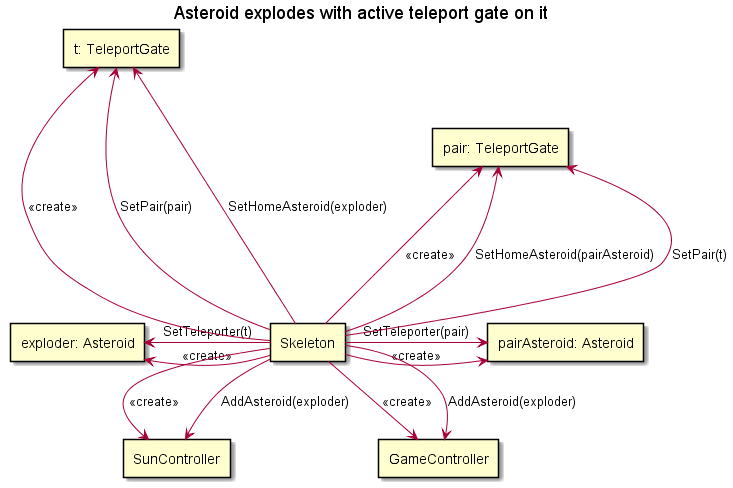

The diagram above was rendered by PlantUML. Its source (embedded in the PNG):
@startuml

title "Asteroid explodes with active teleport gate on it"

rectangle "exploder: Asteroid" as asteroid
rectangle "pairAsteroid: Asteroid" as pairast
rectangle "SunController" as sun
rectangle "GameController" as game
rectangle "t: TeleportGate" as teleport
rectangle "pair: TeleportGate" as pair
rectangle "Skeleton" as skeleton

skeleton -right-> pairast: <<create>>
skeleton -right-> pairast: SetTeleporter(pair)
skeleton -left-> asteroid : <<create>>
skeleton -left-> asteroid: SetTeleporter(t)
skeleton -down-> sun : <<create>>
skeleton -down-> sun : AddAsteroid(exploder)
skeleton -down-> game : <<create>>
skeleton -down-> game: AddAsteroid(exploder)
skeleton -up--> pair : <<create>>
skeleton -up--> pair : SetHomeAsteroid(pairAsteroid)
skeleton -up--> pair: SetPair(t)
skeleton -up--> teleport : <<create>>
skeleton -up--> teleport: SetPair(pair)
skeleton --up--> teleport : SetHomeAsteroid(exploder)

@enduml